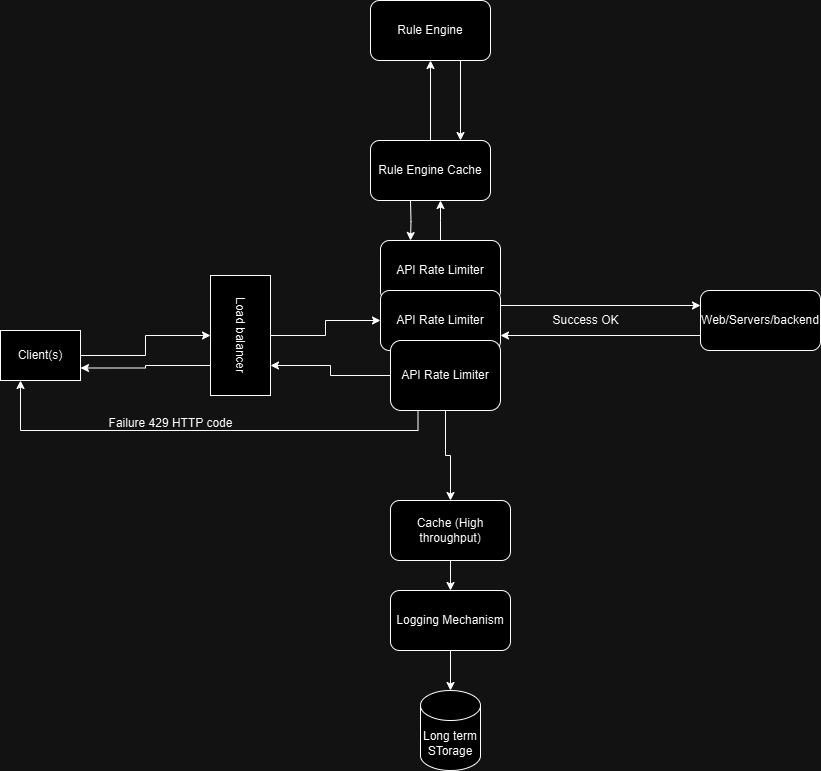

The diagram above was exported from draw.io. Its source (the exported page's mxGraphModel, read from the mxfile embedded in the PNG):
<mxGraphModel dx="1290" dy="522" grid="1" gridSize="10" guides="1" tooltips="1" connect="1" arrows="1" fold="1" page="1" pageScale="1" pageWidth="850" pageHeight="1100" math="0" shadow="0">
  <root>
    <mxCell id="0" />
    <mxCell id="1" parent="0" />
    <mxCell id="JhSBl4Ctb37i-8C164pD-2" style="edgeStyle=orthogonalEdgeStyle;rounded=0;orthogonalLoop=1;jettySize=auto;html=1;entryX=0.5;entryY=1;entryDx=0;entryDy=0;" parent="1" source="JhSBl4Ctb37i-8C164pD-1" target="JhSBl4Ctb37i-8C164pD-7" edge="1">
      <mxGeometry relative="1" as="geometry">
        <mxPoint x="210" y="290" as="targetPoint" />
      </mxGeometry>
    </mxCell>
    <mxCell id="JhSBl4Ctb37i-8C164pD-1" value="Client(s)" style="rounded=0;whiteSpace=wrap;html=1;" parent="1" vertex="1">
      <mxGeometry y="400" width="80" height="50" as="geometry" />
    </mxCell>
    <mxCell id="JhSBl4Ctb37i-8C164pD-13" value="" style="edgeStyle=orthogonalEdgeStyle;rounded=0;orthogonalLoop=1;jettySize=auto;html=1;" parent="1" source="JhSBl4Ctb37i-8C164pD-4" edge="1">
      <mxGeometry relative="1" as="geometry">
        <mxPoint x="440" y="270" as="targetPoint" />
      </mxGeometry>
    </mxCell>
    <mxCell id="JhSBl4Ctb37i-8C164pD-4" value="API Rate Limiter" style="rounded=1;whiteSpace=wrap;html=1;" parent="1" vertex="1">
      <mxGeometry x="380" y="310" width="120" height="60" as="geometry" />
    </mxCell>
    <mxCell id="JhSBl4Ctb37i-8C164pD-37" style="edgeStyle=orthogonalEdgeStyle;rounded=0;orthogonalLoop=1;jettySize=auto;html=1;exitX=1;exitY=0.25;exitDx=0;exitDy=0;entryX=0;entryY=0.25;entryDx=0;entryDy=0;" parent="1" source="JhSBl4Ctb37i-8C164pD-5" target="JhSBl4Ctb37i-8C164pD-21" edge="1">
      <mxGeometry relative="1" as="geometry" />
    </mxCell>
    <mxCell id="JhSBl4Ctb37i-8C164pD-5" value="API Rate Limiter" style="rounded=1;whiteSpace=wrap;html=1;" parent="1" vertex="1">
      <mxGeometry x="380" y="360" width="120" height="60" as="geometry" />
    </mxCell>
    <mxCell id="JhSBl4Ctb37i-8C164pD-41" style="edgeStyle=orthogonalEdgeStyle;rounded=0;orthogonalLoop=1;jettySize=auto;html=1;entryX=0.75;entryY=0;entryDx=0;entryDy=0;" parent="1" source="JhSBl4Ctb37i-8C164pD-6" target="JhSBl4Ctb37i-8C164pD-7" edge="1">
      <mxGeometry relative="1" as="geometry" />
    </mxCell>
    <mxCell id="gWLkjMm42fAh7K004Pky-1" style="edgeStyle=orthogonalEdgeStyle;rounded=0;orthogonalLoop=1;jettySize=auto;html=1;exitX=0.25;exitY=1;exitDx=0;exitDy=0;entryX=0.25;entryY=1;entryDx=0;entryDy=0;" edge="1" parent="1" source="JhSBl4Ctb37i-8C164pD-6" target="JhSBl4Ctb37i-8C164pD-1">
      <mxGeometry relative="1" as="geometry" />
    </mxCell>
    <mxCell id="JhSBl4Ctb37i-8C164pD-6" value="API Rate Limiter" style="rounded=1;whiteSpace=wrap;html=1;" parent="1" vertex="1">
      <mxGeometry x="390" y="410" width="110" height="70" as="geometry" />
    </mxCell>
    <mxCell id="JhSBl4Ctb37i-8C164pD-36" style="edgeStyle=orthogonalEdgeStyle;rounded=0;orthogonalLoop=1;jettySize=auto;html=1;exitX=0.75;exitY=1;exitDx=0;exitDy=0;entryX=1;entryY=0.75;entryDx=0;entryDy=0;" parent="1" source="JhSBl4Ctb37i-8C164pD-7" target="JhSBl4Ctb37i-8C164pD-1" edge="1">
      <mxGeometry relative="1" as="geometry" />
    </mxCell>
    <mxCell id="JhSBl4Ctb37i-8C164pD-39" style="edgeStyle=orthogonalEdgeStyle;rounded=0;orthogonalLoop=1;jettySize=auto;html=1;entryX=0;entryY=0.5;entryDx=0;entryDy=0;" parent="1" source="JhSBl4Ctb37i-8C164pD-7" target="JhSBl4Ctb37i-8C164pD-5" edge="1">
      <mxGeometry relative="1" as="geometry" />
    </mxCell>
    <mxCell id="JhSBl4Ctb37i-8C164pD-7" value="Load balancer" style="rounded=0;whiteSpace=wrap;html=1;rotation=90;" parent="1" vertex="1">
      <mxGeometry x="180" y="375" width="120" height="60" as="geometry" />
    </mxCell>
    <mxCell id="JhSBl4Ctb37i-8C164pD-14" style="edgeStyle=orthogonalEdgeStyle;rounded=0;orthogonalLoop=1;jettySize=auto;html=1;exitX=0.25;exitY=1;exitDx=0;exitDy=0;entryX=0.25;entryY=0;entryDx=0;entryDy=0;" parent="1" target="JhSBl4Ctb37i-8C164pD-4" edge="1">
      <mxGeometry relative="1" as="geometry">
        <mxPoint x="410" y="270" as="sourcePoint" />
      </mxGeometry>
    </mxCell>
    <mxCell id="JhSBl4Ctb37i-8C164pD-19" value="" style="edgeStyle=orthogonalEdgeStyle;rounded=0;orthogonalLoop=1;jettySize=auto;html=1;" parent="1" source="JhSBl4Ctb37i-8C164pD-12" target="JhSBl4Ctb37i-8C164pD-18" edge="1">
      <mxGeometry relative="1" as="geometry" />
    </mxCell>
    <mxCell id="JhSBl4Ctb37i-8C164pD-12" value="Rule Engine Cache" style="rounded=1;whiteSpace=wrap;html=1;" parent="1" vertex="1">
      <mxGeometry x="370" y="210" width="120" height="60" as="geometry" />
    </mxCell>
    <mxCell id="JhSBl4Ctb37i-8C164pD-20" style="edgeStyle=orthogonalEdgeStyle;rounded=0;orthogonalLoop=1;jettySize=auto;html=1;exitX=0.75;exitY=1;exitDx=0;exitDy=0;entryX=0.75;entryY=0;entryDx=0;entryDy=0;" parent="1" source="JhSBl4Ctb37i-8C164pD-18" target="JhSBl4Ctb37i-8C164pD-12" edge="1">
      <mxGeometry relative="1" as="geometry" />
    </mxCell>
    <mxCell id="JhSBl4Ctb37i-8C164pD-18" value="Rule Engine" style="whiteSpace=wrap;html=1;rounded=1;" parent="1" vertex="1">
      <mxGeometry x="370" y="70" width="120" height="60" as="geometry" />
    </mxCell>
    <mxCell id="JhSBl4Ctb37i-8C164pD-38" style="edgeStyle=orthogonalEdgeStyle;rounded=0;orthogonalLoop=1;jettySize=auto;html=1;exitX=0;exitY=0.75;exitDx=0;exitDy=0;entryX=1;entryY=0.75;entryDx=0;entryDy=0;" parent="1" source="JhSBl4Ctb37i-8C164pD-21" target="JhSBl4Ctb37i-8C164pD-5" edge="1">
      <mxGeometry relative="1" as="geometry" />
    </mxCell>
    <mxCell id="JhSBl4Ctb37i-8C164pD-21" value="Web/Servers/backend" style="whiteSpace=wrap;html=1;rounded=1;" parent="1" vertex="1">
      <mxGeometry x="700" y="360" width="120" height="60" as="geometry" />
    </mxCell>
    <mxCell id="JhSBl4Ctb37i-8C164pD-27" style="edgeStyle=orthogonalEdgeStyle;rounded=0;orthogonalLoop=1;jettySize=auto;html=1;entryX=0.5;entryY=0;entryDx=0;entryDy=0;entryPerimeter=0;" parent="1" source="JhSBl4Ctb37i-8C164pD-6" target="JhSBl4Ctb37i-8C164pD-28" edge="1">
      <mxGeometry relative="1" as="geometry">
        <mxPoint x="450" y="630" as="targetPoint" />
      </mxGeometry>
    </mxCell>
    <mxCell id="JhSBl4Ctb37i-8C164pD-30" value="" style="edgeStyle=orthogonalEdgeStyle;rounded=0;orthogonalLoop=1;jettySize=auto;html=1;" parent="1" source="JhSBl4Ctb37i-8C164pD-28" target="JhSBl4Ctb37i-8C164pD-29" edge="1">
      <mxGeometry relative="1" as="geometry" />
    </mxCell>
    <mxCell id="JhSBl4Ctb37i-8C164pD-28" value="Cache (High throughput)" style="rounded=1;whiteSpace=wrap;html=1;" parent="1" vertex="1">
      <mxGeometry x="390" y="570" width="120" height="60" as="geometry" />
    </mxCell>
    <mxCell id="JhSBl4Ctb37i-8C164pD-32" style="edgeStyle=orthogonalEdgeStyle;rounded=0;orthogonalLoop=1;jettySize=auto;html=1;" parent="1" source="JhSBl4Ctb37i-8C164pD-29" target="JhSBl4Ctb37i-8C164pD-31" edge="1">
      <mxGeometry relative="1" as="geometry" />
    </mxCell>
    <mxCell id="JhSBl4Ctb37i-8C164pD-29" value="Logging Mechanism" style="rounded=1;whiteSpace=wrap;html=1;" parent="1" vertex="1">
      <mxGeometry x="390" y="660" width="120" height="60" as="geometry" />
    </mxCell>
    <mxCell id="JhSBl4Ctb37i-8C164pD-31" value="Long term STorage" style="shape=cylinder3;whiteSpace=wrap;html=1;boundedLbl=1;backgroundOutline=1;size=15;" parent="1" vertex="1">
      <mxGeometry x="420" y="760" width="60" height="80" as="geometry" />
    </mxCell>
    <mxCell id="JhSBl4Ctb37i-8C164pD-33" value="Success OK" style="text;html=1;align=center;verticalAlign=middle;resizable=0;points=[];autosize=1;strokeColor=none;fillColor=none;" parent="1" vertex="1">
      <mxGeometry x="540" y="375" width="90" height="30" as="geometry" />
    </mxCell>
    <mxCell id="gWLkjMm42fAh7K004Pky-2" value="Failure 429 HTTP code" style="text;html=1;align=center;verticalAlign=middle;resizable=0;points=[];autosize=1;strokeColor=none;fillColor=none;" vertex="1" parent="1">
      <mxGeometry x="95" y="478" width="150" height="30" as="geometry" />
    </mxCell>
  </root>
</mxGraphModel>